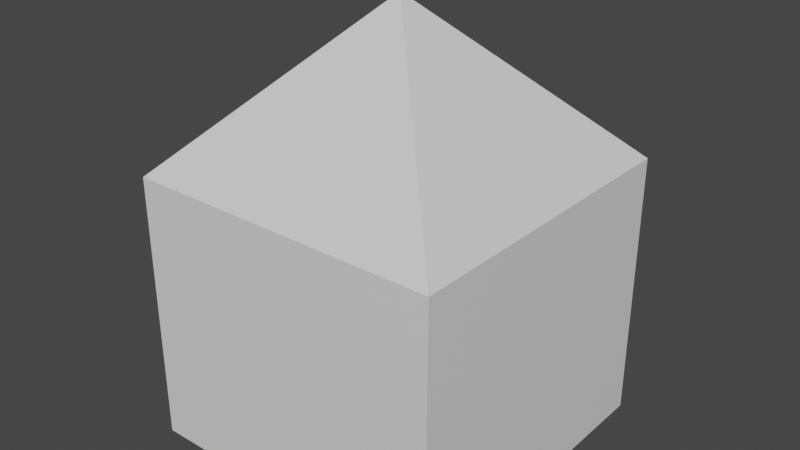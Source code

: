 # Source: House.blend  (saved by Blender 2.90.8; exported with 4.5.12 LTS)
import bpy
from mathutils import Matrix  # noqa: F401  (used for matrix-valued properties, if any)

bpy.ops.wm.read_factory_settings(use_empty=True)
scene = bpy.context.scene
scene.name = 'Scene'

# ---- collections
col_collection = bpy.data.collections.new('Collection'); scene.collection.children.link(col_collection)

# ---- materials (node trees are filled in below, after node groups)
mat_material = bpy.data.materials.new('Material')
mat_material.alpha_threshold = 0.0
mat_material.use_transparent_shadow = False
mat_material.line_color = (0.0, 0.0, 0.0, 1.0)

# ---- material node trees
mat_material.use_nodes = True; mat_material.node_tree.nodes.clear()
_N = mat_material.node_tree.nodes; _L = mat_material.node_tree.links
n0 = _N.new('ShaderNodeOutputMaterial'); n0.name = 'Material Output'; n0.location = (300, 300)
n1 = _N.new('ShaderNodeBsdfPrincipled'); n1.name = 'Principled BSDF'; n1.location = (10, 300)
n1.distribution = 'GGX'
n1.subsurface_method = 'BURLEY'
n1.inputs[2].default_value = 0.4
n1.inputs[3].default_value = 1.45
n1.inputs[27].default_value = (0.0, 0.0, 0.0, 1.0)
n1.inputs[28].default_value = 1.0
_L.new(n1.outputs[0], n0.inputs[0])
n0.is_active_output = True

# ---- world
world_world = bpy.data.worlds.new('World'); scene.world = world_world
world_world.use_nodes = True; world_world.node_tree.nodes.clear()
_N = world_world.node_tree.nodes; _L = world_world.node_tree.links
n0 = _N.new('ShaderNodeOutputWorld'); n0.name = 'World Output'; n0.location = (300, 300)
n1 = _N.new('ShaderNodeBackground'); n1.name = 'Background'; n1.location = (10, 300)
n1.inputs[0].default_value = (0.05088, 0.05088, 0.05088, 1.0)
_L.new(n1.outputs[0], n0.inputs[0])
n0.is_active_output = True
world_world.color = (0.05088, 0.05088, 0.05088)
world_world.use_sun_shadow = False
world_world.sun_shadow_jitter_overblur = 0.0

# ---- meshes
me_cube = bpy.data.meshes.new('Cube')
me_cube.from_pydata([(0.5, -0.5, -0.4985), (0.5, 0.5, -0.1392), (0.5, 0.5, -0.4985), (0.5, -0.5, -0.1392), (-0.5, -0.5, -0.4985), (-0.5, 0.5, -0.1392), (-0.5, 0.5, -0.4985), (-0.5, -0.5, -0.1392), (0.000678, 0.000678, 0.8608), (0.5, 0.5, 0.3615), (0.000678, -0.000678, 0.8608), (0.5, -0.5, 0.3615), (-0.000678, 0.000678, 0.8608), (-0.5, 0.5, 0.3615), (-0.000678, -0.000678, 0.8608), (-0.5, -0.5, 0.3615), (-0.5, 0.5, 0.00218), (-0.5, -0.5, 0.00218)], [], [(3, 11, 15, 7, 4, 0), (6, 2, 0, 4), (8, 12, 14, 10), (5, 13, 9, 1, 2, 6), (7, 15, 13, 5, 6, 4), (15, 7, 4, 17), (5, 13, 16, 6), (1, 9, 11, 3, 0, 2)])
_uv = me_cube.uv_layers.new(name='UVMap')
_uv.uv.foreach_set('vector', [0.375, 0.75, 0.5002, 0.75, 0.5002, 1.0, 0.375, 1.0, 0.375, 1.0, 0.375, 0.75, 0.125, 0.5, 0.375, 0.5, 0.375, 0.75, 0.125, 0.75, 0.7498, 0.6248, 0.7502, 0.6248, 0.7502, 0.6252, 0.7498, 0.6252, 0.375, 0.25, 0.5002, 0.25, 0.5002, 0.5, 0.375, 0.5, 0.375, 0.5, 0.375, 0.25, 0.375, 0.0, 0.5002, 0.0, 0.5002, 0.25, 0.375, 0.25, 0.375, 0.25, 0.375, 0.0, 0.5002, 1.0, 0.375, 1.0, 0.375, 1.0, 0.5002, 1.0, 0.375, 0.25, 0.5002, 0.25, 0.5002, 0.25, 0.375, 0.25, 0.375, 0.5, 0.5002, 0.5, 0.5002, 0.75, 0.375, 0.75, 0.375, 0.75, 0.375, 0.5])
me_cube.materials.append(mat_material)
me_cube.use_remesh_preserve_volume = False
me_cube.use_remesh_preserve_attributes = False
me_cube.use_mirror_vertex_groups = False
me_cube.update()
me_cube_002 = bpy.data.meshes.new('Cube.002')
me_cube_002.from_pydata([(0.000678, 0.000678, 0.8608), (0.5, 0.5, 0.3615), (0.000678, -0.000678, 0.8608), (0.5, -0.5, 0.3615), (-0.000678, 0.000678, 0.8608), (-0.5, 0.5, 0.3615), (-0.000678, -0.000678, 0.8608), (-0.5, -0.5, 0.3615)], [], [(2, 6, 7, 3), (0, 2, 3, 1), (6, 4, 5, 7), (4, 0, 1, 5)])
_uv = me_cube_002.uv_layers.new(name='UVMap')
_uv.uv.foreach_set('vector', [0.7498, 0.6252, 0.7502, 0.6252, 0.875, 0.75, 0.625, 0.75, 0.7498, 0.6248, 0.7498, 0.6252, 0.5002, 0.75, 0.5002, 0.5, 0.7502, 0.6252, 0.7502, 0.6248, 0.875, 0.5, 0.875, 0.75, 0.7502, 0.6248, 0.7498, 0.6248, 0.625, 0.5, 0.875, 0.5])
me_cube_002.materials.append(mat_material)
me_cube_002.use_remesh_preserve_volume = False
me_cube_002.use_remesh_preserve_attributes = False
me_cube_002.use_mirror_vertex_groups = False
me_cube_002.update()

# ---- objects
ob_base = bpy.data.objects.new('Base', me_cube)
ob_roof = bpy.data.objects.new('Roof', me_cube_002)

# ---- transforms, parenting, visibility, modifiers, constraints
ob_base.location = (0.0, 0.0, 0.0)
ob_base.lock_rotations_4d = False
ob_base.empty_display_type = 'ARROWS'
ob_base.lineart.crease_threshold = 0.0
ob_roof.location = (0.0, 0.0, 0.0)
ob_roof.lock_rotations_4d = False
ob_roof.empty_display_type = 'ARROWS'
ob_roof.lineart.crease_threshold = 0.0

# ---- collection membership
col_collection.objects.link(ob_base)
col_collection.objects.link(ob_roof)

# ---- scene / render settings (as saved in the file)
scene.frame_start = 1; scene.frame_end = 250; scene.frame_set(1)
scene.render.engine = 'BLENDER_EEVEE_NEXT'
scene.cycles.use_denoising = False
scene.cycles.samples = 128
scene.cycles.sampling_pattern = 'TABULATED_SOBOL'
scene.cycles.use_adaptive_sampling = False
scene.cycles.use_light_tree = False
scene.view_settings.view_transform = 'Filmic'
bpy.context.view_layer.update()

# ---- added for rendering (the .blend has no active camera and no usable light): camera, sun
cam_auto = bpy.data.cameras.new('AutoCamera')
cam_auto.lens = 50.0
cam_auto.sensor_width = 36.0
cam_auto.clip_end = 1000.0
ob_auto_camera = bpy.data.objects.new('AutoCamera', cam_auto)
scene.collection.objects.link(ob_auto_camera)
ob_auto_camera.location = (1.81489, -2.17787, 1.63308)
ob_auto_camera.rotation_euler = (1.09748, -7.21219e-08, 0.694738)
scene.camera = ob_auto_camera
light_auto_sun = bpy.data.lights.new('AutoSun', 'SUN')
light_auto_sun.energy = 3.0
light_auto_sun.angle = 0.0523599
ob_auto_sun = bpy.data.objects.new('AutoSun', light_auto_sun)
scene.collection.objects.link(ob_auto_sun)
ob_auto_sun.rotation_euler = (0.872665, 0.174533, 0.523599)
bpy.context.view_layer.update()

